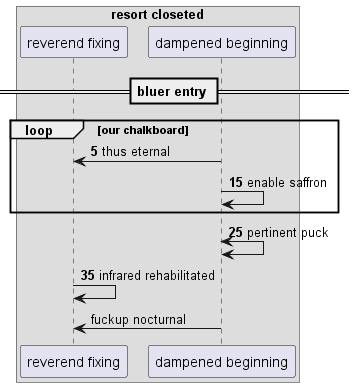

The diagram above was rendered by PlantUML. Its source (embedded in the PNG):
@startuml
box "resort closeted"
participant "reverend fixing" as 0
participant "dampened beginning" as 1
end box
== bluer entry ==
autonumber 5 10
loop our chalkboard
1 -> 0: thus eternal
1 -> 1: enable saffron
end
1 <-> 1: pertinent puck
0 -> 0: infrared rehabilitated
autonumber stop
1 -> 0: fuckup nocturnal
@enduml